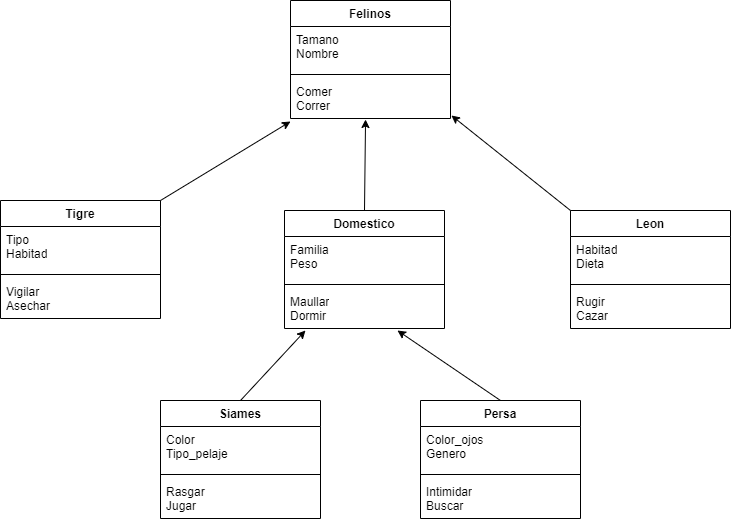

The diagram above was exported from draw.io. Its source (the exported page's mxGraphModel, read from the mxfile embedded in the PNG):
<mxGraphModel dx="1434" dy="796" grid="1" gridSize="10" guides="1" tooltips="1" connect="1" arrows="1" fold="1" page="1" pageScale="1" pageWidth="827" pageHeight="1169" math="0" shadow="0">
  <root>
    <mxCell id="0" />
    <mxCell id="1" parent="0" />
    <mxCell id="S1moAvMz5F7Zln0wVP6T-1" value="Felinos" style="swimlane;fontStyle=1;align=center;verticalAlign=top;childLayout=stackLayout;horizontal=1;startSize=26;horizontalStack=0;resizeParent=1;resizeParentMax=0;resizeLast=0;collapsible=1;marginBottom=0;whiteSpace=wrap;html=1;" parent="1" vertex="1">
      <mxGeometry x="350" y="30" width="160" height="118" as="geometry" />
    </mxCell>
    <mxCell id="S1moAvMz5F7Zln0wVP6T-2" value="Tamano&amp;nbsp;&lt;br&gt;Nombre" style="text;strokeColor=none;fillColor=none;align=left;verticalAlign=top;spacingLeft=4;spacingRight=4;overflow=hidden;rotatable=0;points=[[0,0.5],[1,0.5]];portConstraint=eastwest;whiteSpace=wrap;html=1;" parent="S1moAvMz5F7Zln0wVP6T-1" vertex="1">
      <mxGeometry y="26" width="160" height="44" as="geometry" />
    </mxCell>
    <mxCell id="S1moAvMz5F7Zln0wVP6T-3" value="" style="line;strokeWidth=1;fillColor=none;align=left;verticalAlign=middle;spacingTop=-1;spacingLeft=3;spacingRight=3;rotatable=0;labelPosition=right;points=[];portConstraint=eastwest;strokeColor=inherit;" parent="S1moAvMz5F7Zln0wVP6T-1" vertex="1">
      <mxGeometry y="70" width="160" height="8" as="geometry" />
    </mxCell>
    <mxCell id="S1moAvMz5F7Zln0wVP6T-4" value="Comer&amp;nbsp;&lt;br&gt;Correr" style="text;strokeColor=none;fillColor=none;align=left;verticalAlign=top;spacingLeft=4;spacingRight=4;overflow=hidden;rotatable=0;points=[[0,0.5],[1,0.5]];portConstraint=eastwest;whiteSpace=wrap;html=1;" parent="S1moAvMz5F7Zln0wVP6T-1" vertex="1">
      <mxGeometry y="78" width="160" height="40" as="geometry" />
    </mxCell>
    <mxCell id="S1moAvMz5F7Zln0wVP6T-5" value="Persa" style="swimlane;fontStyle=1;align=center;verticalAlign=top;childLayout=stackLayout;horizontal=1;startSize=26;horizontalStack=0;resizeParent=1;resizeParentMax=0;resizeLast=0;collapsible=1;marginBottom=0;whiteSpace=wrap;html=1;" parent="1" vertex="1">
      <mxGeometry x="480" y="430" width="160" height="118" as="geometry" />
    </mxCell>
    <mxCell id="S1moAvMz5F7Zln0wVP6T-6" value="Color_ojos&amp;nbsp;&lt;br&gt;Genero" style="text;strokeColor=none;fillColor=none;align=left;verticalAlign=top;spacingLeft=4;spacingRight=4;overflow=hidden;rotatable=0;points=[[0,0.5],[1,0.5]];portConstraint=eastwest;whiteSpace=wrap;html=1;" parent="S1moAvMz5F7Zln0wVP6T-5" vertex="1">
      <mxGeometry y="26" width="160" height="44" as="geometry" />
    </mxCell>
    <mxCell id="S1moAvMz5F7Zln0wVP6T-7" value="" style="line;strokeWidth=1;fillColor=none;align=left;verticalAlign=middle;spacingTop=-1;spacingLeft=3;spacingRight=3;rotatable=0;labelPosition=right;points=[];portConstraint=eastwest;strokeColor=inherit;" parent="S1moAvMz5F7Zln0wVP6T-5" vertex="1">
      <mxGeometry y="70" width="160" height="8" as="geometry" />
    </mxCell>
    <mxCell id="S1moAvMz5F7Zln0wVP6T-8" value="Intimidar&lt;br&gt;Buscar" style="text;strokeColor=none;fillColor=none;align=left;verticalAlign=top;spacingLeft=4;spacingRight=4;overflow=hidden;rotatable=0;points=[[0,0.5],[1,0.5]];portConstraint=eastwest;whiteSpace=wrap;html=1;" parent="S1moAvMz5F7Zln0wVP6T-5" vertex="1">
      <mxGeometry y="78" width="160" height="40" as="geometry" />
    </mxCell>
    <mxCell id="S1moAvMz5F7Zln0wVP6T-9" value="Siames" style="swimlane;fontStyle=1;align=center;verticalAlign=top;childLayout=stackLayout;horizontal=1;startSize=26;horizontalStack=0;resizeParent=1;resizeParentMax=0;resizeLast=0;collapsible=1;marginBottom=0;whiteSpace=wrap;html=1;" parent="1" vertex="1">
      <mxGeometry x="220" y="430" width="160" height="118" as="geometry" />
    </mxCell>
    <mxCell id="S1moAvMz5F7Zln0wVP6T-10" value="Color&amp;nbsp;&lt;br&gt;Tipo_pelaje" style="text;strokeColor=none;fillColor=none;align=left;verticalAlign=top;spacingLeft=4;spacingRight=4;overflow=hidden;rotatable=0;points=[[0,0.5],[1,0.5]];portConstraint=eastwest;whiteSpace=wrap;html=1;" parent="S1moAvMz5F7Zln0wVP6T-9" vertex="1">
      <mxGeometry y="26" width="160" height="44" as="geometry" />
    </mxCell>
    <mxCell id="S1moAvMz5F7Zln0wVP6T-11" value="" style="line;strokeWidth=1;fillColor=none;align=left;verticalAlign=middle;spacingTop=-1;spacingLeft=3;spacingRight=3;rotatable=0;labelPosition=right;points=[];portConstraint=eastwest;strokeColor=inherit;" parent="S1moAvMz5F7Zln0wVP6T-9" vertex="1">
      <mxGeometry y="70" width="160" height="8" as="geometry" />
    </mxCell>
    <mxCell id="S1moAvMz5F7Zln0wVP6T-12" value="Rasgar&amp;nbsp;&lt;br&gt;Jugar" style="text;strokeColor=none;fillColor=none;align=left;verticalAlign=top;spacingLeft=4;spacingRight=4;overflow=hidden;rotatable=0;points=[[0,0.5],[1,0.5]];portConstraint=eastwest;whiteSpace=wrap;html=1;" parent="S1moAvMz5F7Zln0wVP6T-9" vertex="1">
      <mxGeometry y="78" width="160" height="40" as="geometry" />
    </mxCell>
    <mxCell id="S1moAvMz5F7Zln0wVP6T-13" value="Leon" style="swimlane;fontStyle=1;align=center;verticalAlign=top;childLayout=stackLayout;horizontal=1;startSize=26;horizontalStack=0;resizeParent=1;resizeParentMax=0;resizeLast=0;collapsible=1;marginBottom=0;whiteSpace=wrap;html=1;" parent="1" vertex="1">
      <mxGeometry x="630" y="240" width="160" height="118" as="geometry" />
    </mxCell>
    <mxCell id="S1moAvMz5F7Zln0wVP6T-14" value="Habitad&lt;br&gt;Dieta" style="text;strokeColor=none;fillColor=none;align=left;verticalAlign=top;spacingLeft=4;spacingRight=4;overflow=hidden;rotatable=0;points=[[0,0.5],[1,0.5]];portConstraint=eastwest;whiteSpace=wrap;html=1;" parent="S1moAvMz5F7Zln0wVP6T-13" vertex="1">
      <mxGeometry y="26" width="160" height="44" as="geometry" />
    </mxCell>
    <mxCell id="S1moAvMz5F7Zln0wVP6T-15" value="" style="line;strokeWidth=1;fillColor=none;align=left;verticalAlign=middle;spacingTop=-1;spacingLeft=3;spacingRight=3;rotatable=0;labelPosition=right;points=[];portConstraint=eastwest;strokeColor=inherit;" parent="S1moAvMz5F7Zln0wVP6T-13" vertex="1">
      <mxGeometry y="70" width="160" height="8" as="geometry" />
    </mxCell>
    <mxCell id="S1moAvMz5F7Zln0wVP6T-16" value="Rugir&amp;nbsp;&lt;br&gt;Cazar" style="text;strokeColor=none;fillColor=none;align=left;verticalAlign=top;spacingLeft=4;spacingRight=4;overflow=hidden;rotatable=0;points=[[0,0.5],[1,0.5]];portConstraint=eastwest;whiteSpace=wrap;html=1;" parent="S1moAvMz5F7Zln0wVP6T-13" vertex="1">
      <mxGeometry y="78" width="160" height="40" as="geometry" />
    </mxCell>
    <mxCell id="S1moAvMz5F7Zln0wVP6T-17" value="Domestico" style="swimlane;fontStyle=1;align=center;verticalAlign=top;childLayout=stackLayout;horizontal=1;startSize=26;horizontalStack=0;resizeParent=1;resizeParentMax=0;resizeLast=0;collapsible=1;marginBottom=0;whiteSpace=wrap;html=1;" parent="1" vertex="1">
      <mxGeometry x="344" y="240" width="160" height="118" as="geometry" />
    </mxCell>
    <mxCell id="S1moAvMz5F7Zln0wVP6T-18" value="Familia&amp;nbsp;&lt;br&gt;Peso" style="text;strokeColor=none;fillColor=none;align=left;verticalAlign=top;spacingLeft=4;spacingRight=4;overflow=hidden;rotatable=0;points=[[0,0.5],[1,0.5]];portConstraint=eastwest;whiteSpace=wrap;html=1;" parent="S1moAvMz5F7Zln0wVP6T-17" vertex="1">
      <mxGeometry y="26" width="160" height="44" as="geometry" />
    </mxCell>
    <mxCell id="S1moAvMz5F7Zln0wVP6T-19" value="" style="line;strokeWidth=1;fillColor=none;align=left;verticalAlign=middle;spacingTop=-1;spacingLeft=3;spacingRight=3;rotatable=0;labelPosition=right;points=[];portConstraint=eastwest;strokeColor=inherit;" parent="S1moAvMz5F7Zln0wVP6T-17" vertex="1">
      <mxGeometry y="70" width="160" height="8" as="geometry" />
    </mxCell>
    <mxCell id="S1moAvMz5F7Zln0wVP6T-20" value="Maullar&lt;br&gt;Dormir" style="text;strokeColor=none;fillColor=none;align=left;verticalAlign=top;spacingLeft=4;spacingRight=4;overflow=hidden;rotatable=0;points=[[0,0.5],[1,0.5]];portConstraint=eastwest;whiteSpace=wrap;html=1;" parent="S1moAvMz5F7Zln0wVP6T-17" vertex="1">
      <mxGeometry y="78" width="160" height="40" as="geometry" />
    </mxCell>
    <mxCell id="S1moAvMz5F7Zln0wVP6T-21" value="Tigre" style="swimlane;fontStyle=1;align=center;verticalAlign=top;childLayout=stackLayout;horizontal=1;startSize=26;horizontalStack=0;resizeParent=1;resizeParentMax=0;resizeLast=0;collapsible=1;marginBottom=0;whiteSpace=wrap;html=1;" parent="1" vertex="1">
      <mxGeometry x="60" y="230" width="160" height="118" as="geometry" />
    </mxCell>
    <mxCell id="S1moAvMz5F7Zln0wVP6T-22" value="Tipo&amp;nbsp;&lt;br&gt;Habitad" style="text;strokeColor=none;fillColor=none;align=left;verticalAlign=top;spacingLeft=4;spacingRight=4;overflow=hidden;rotatable=0;points=[[0,0.5],[1,0.5]];portConstraint=eastwest;whiteSpace=wrap;html=1;" parent="S1moAvMz5F7Zln0wVP6T-21" vertex="1">
      <mxGeometry y="26" width="160" height="44" as="geometry" />
    </mxCell>
    <mxCell id="S1moAvMz5F7Zln0wVP6T-23" value="" style="line;strokeWidth=1;fillColor=none;align=left;verticalAlign=middle;spacingTop=-1;spacingLeft=3;spacingRight=3;rotatable=0;labelPosition=right;points=[];portConstraint=eastwest;strokeColor=inherit;" parent="S1moAvMz5F7Zln0wVP6T-21" vertex="1">
      <mxGeometry y="70" width="160" height="8" as="geometry" />
    </mxCell>
    <mxCell id="S1moAvMz5F7Zln0wVP6T-24" value="Vigilar&amp;nbsp;&lt;br&gt;Asechar&amp;nbsp;" style="text;strokeColor=none;fillColor=none;align=left;verticalAlign=top;spacingLeft=4;spacingRight=4;overflow=hidden;rotatable=0;points=[[0,0.5],[1,0.5]];portConstraint=eastwest;whiteSpace=wrap;html=1;" parent="S1moAvMz5F7Zln0wVP6T-21" vertex="1">
      <mxGeometry y="78" width="160" height="40" as="geometry" />
    </mxCell>
    <mxCell id="S1moAvMz5F7Zln0wVP6T-25" value="" style="endArrow=classic;html=1;rounded=0;entryX=0.131;entryY=1.05;entryDx=0;entryDy=0;entryPerimeter=0;" parent="1" target="S1moAvMz5F7Zln0wVP6T-20" edge="1">
      <mxGeometry width="50" height="50" relative="1" as="geometry">
        <mxPoint x="300" y="430" as="sourcePoint" />
        <mxPoint x="440" y="270" as="targetPoint" />
      </mxGeometry>
    </mxCell>
    <mxCell id="S1moAvMz5F7Zln0wVP6T-26" value="" style="endArrow=classic;html=1;rounded=0;exitX=0.5;exitY=0;exitDx=0;exitDy=0;entryX=0.706;entryY=1.05;entryDx=0;entryDy=0;entryPerimeter=0;" parent="1" source="S1moAvMz5F7Zln0wVP6T-5" target="S1moAvMz5F7Zln0wVP6T-20" edge="1">
      <mxGeometry width="50" height="50" relative="1" as="geometry">
        <mxPoint x="390" y="320" as="sourcePoint" />
        <mxPoint x="440" y="270" as="targetPoint" />
      </mxGeometry>
    </mxCell>
    <mxCell id="S1moAvMz5F7Zln0wVP6T-27" value="" style="endArrow=classic;html=1;rounded=0;entryX=0.469;entryY=1.025;entryDx=0;entryDy=0;entryPerimeter=0;exitX=0.5;exitY=0;exitDx=0;exitDy=0;" parent="1" source="S1moAvMz5F7Zln0wVP6T-17" target="S1moAvMz5F7Zln0wVP6T-4" edge="1">
      <mxGeometry width="50" height="50" relative="1" as="geometry">
        <mxPoint x="390" y="320" as="sourcePoint" />
        <mxPoint x="440" y="270" as="targetPoint" />
      </mxGeometry>
    </mxCell>
    <mxCell id="S1moAvMz5F7Zln0wVP6T-28" value="" style="endArrow=classic;html=1;rounded=0;exitX=1;exitY=0;exitDx=0;exitDy=0;entryX=0;entryY=1.075;entryDx=0;entryDy=0;entryPerimeter=0;" parent="1" source="S1moAvMz5F7Zln0wVP6T-21" target="S1moAvMz5F7Zln0wVP6T-4" edge="1">
      <mxGeometry width="50" height="50" relative="1" as="geometry">
        <mxPoint x="390" y="320" as="sourcePoint" />
        <mxPoint x="440" y="270" as="targetPoint" />
      </mxGeometry>
    </mxCell>
    <mxCell id="S1moAvMz5F7Zln0wVP6T-29" value="" style="endArrow=classic;html=1;rounded=0;exitX=0;exitY=0;exitDx=0;exitDy=0;entryX=1.006;entryY=0.925;entryDx=0;entryDy=0;entryPerimeter=0;" parent="1" source="S1moAvMz5F7Zln0wVP6T-13" target="S1moAvMz5F7Zln0wVP6T-4" edge="1">
      <mxGeometry width="50" height="50" relative="1" as="geometry">
        <mxPoint x="390" y="320" as="sourcePoint" />
        <mxPoint x="440" y="270" as="targetPoint" />
      </mxGeometry>
    </mxCell>
  </root>
</mxGraphModel>